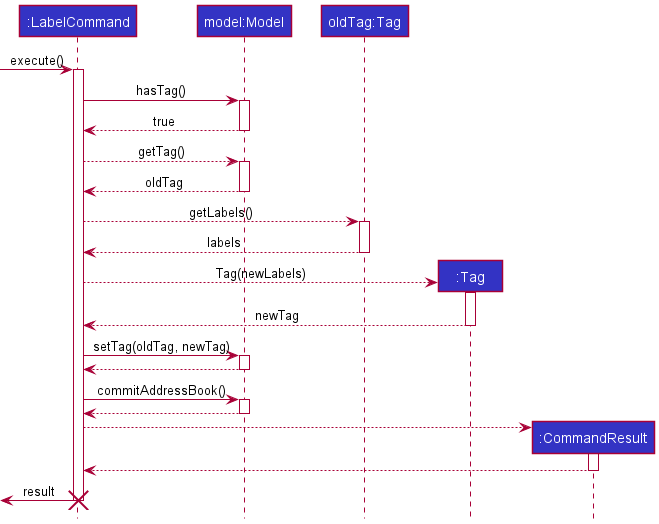

The diagram above was rendered by PlantUML. Its source (embedded in the PNG):
@startuml
!include style.puml

participant ":LabelCommand" as LabelCommand LOGIC_COLOR
participant "model:Model" as Model LOGIC_COLOR
participant "oldTag:Tag" as OldTag LOGIC_COLOR
participant ":Tag" as Tag LOGIC_COLOR
participant ":CommandResult" as CommandResult LOGIC_COLOR

[-> LabelCommand : execute()
activate LabelCommand

LabelCommand -> Model : hasTag()
activate Model

Model --> LabelCommand : true
deactivate Model

LabelCommand --> Model : getTag()
activate Model

Model --> LabelCommand : oldTag
deactivate Model

LabelCommand --> OldTag : getLabels()
activate OldTag

OldTag --> LabelCommand : labels
deactivate OldTag

create Tag
LabelCommand --> Tag : Tag(newLabels)
activate Tag

Tag --> LabelCommand : newTag
deactivate Tag

LabelCommand -> Model : setTag(oldTag, newTag)
activate Model

Model --> LabelCommand :
deactivate Model

LabelCommand -> Model : commitAddressBook()
activate Model

Model --> LabelCommand :
deactivate Model

create CommandResult
LabelCommand --> CommandResult
activate CommandResult

CommandResult --> LabelCommand :
deactivate CommandResult

[<- LabelCommand : result
deactivate LabelCommand
destroy LabelCommand

@enduml